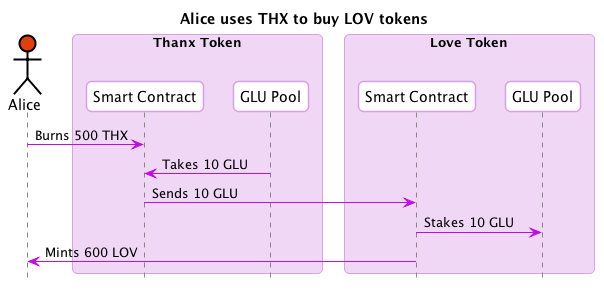

The diagram above was rendered by PlantUML. Its source (embedded in the PNG):
@startuml
skinparam shadowing false
skinparam roundcorner 10
skinparam BoxPadding 10
skinparam headerFontColor #BD10E0
skinparam headerFontSize 18
skinparam sequence {
  ArrowColor #BD10E0
  
  BoxBorderColor #D9A1E4
  BoxBackgroundColor #F0D7F5
  BoxPadding 10

  ParticipantBorderColor #D9A1E4
  ParticipantBackgroundColor #ffffff
  ParticipantPadding 10

  ActorBorderColor #000000
  ActorBackgroundColor #ffffff

  EntityBorderColor #BD10E0
  EntityBackgroundColor #ffffff


  LifeLineBorderColor #878787
}

hide footbox
title Alice uses THX to buy LOV tokens
actor Alice #E03F10
box "Thanx Token"
  participant "Smart Contract" as ThanxSC
  participant "GLU Pool" as THXGLUPool
end box
box "Love Token"
  participant "Smart Contract" as LoveSC
  participant "GLU Pool" as LOVGLUPool
end box

Alice -> ThanxSC : Burns 500 THX
ThanxSC <- THXGLUPool : Takes 10 GLU
ThanxSC -> LoveSC : Sends 10 GLU
LoveSC -> LOVGLUPool : Stakes 10 GLU
LoveSC -> Alice : Mints 600 LOV
@enduml